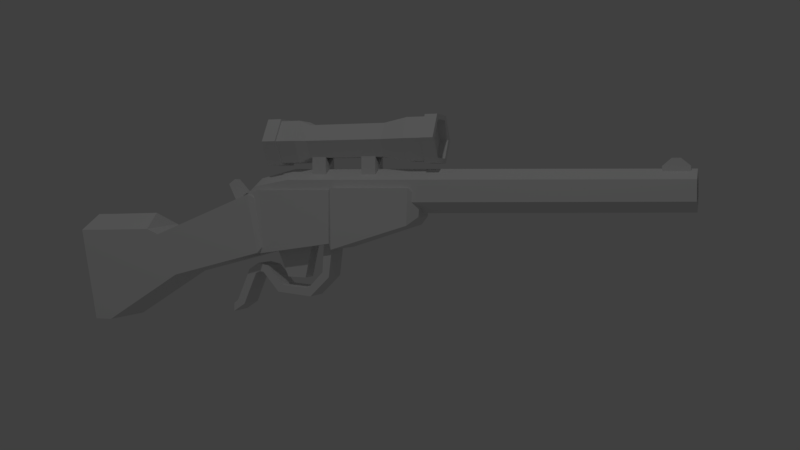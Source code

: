 # Source: rifleSniper.blend  (saved by Blender 2.79.0; exported with 4.5.12 LTS)
import bpy
from mathutils import Matrix  # noqa: F401  (used for matrix-valued properties, if any)

bpy.ops.wm.read_factory_settings(use_empty=True)
scene = bpy.context.scene
scene.name = 'Scene'

# ---- collections
col_collection_1 = bpy.data.collections.new('Collection 1'); scene.collection.children.link(col_collection_1)

# ---- world
world_world = bpy.data.worlds.new('World'); scene.world = world_world
world_world.color = (0.05088, 0.05088, 0.05088)
world_world.use_sun_shadow = False
world_world.sun_shadow_jitter_overblur = 0.0
world_world.cycles.sampling_method = 'MANUAL'

# ---- cameras
cam_camera = bpy.data.cameras.new('Camera')
cam_camera.clip_end = 100.0
cam_camera.lens = 35.0
cam_camera.sensor_width = 32.0
cam_camera.sensor_height = 18.0
cam_camera.ortho_scale = 7.314
cam_camera.dof.focus_distance = 0.0
cam_camera.dof.aperture_fstop = 128.0

# ---- lights
light_lamp = bpy.data.lights.new('Lamp', 'POINT')
light_lamp.transmission_factor = 0.0
light_lamp.cutoff_distance = 30.0
light_lamp.energy = 100.0
light_lamp.shadow_buffer_clip_start = 1.001
light_lamp.shadow_soft_size = 0.1
light_lamp.shadow_maximum_resolution = 0.006
light_lamp.use_absolute_resolution = True

# ---- meshes
me_cube_002 = bpy.data.meshes.new('Cube.002')
me_cube_002.from_pydata([(-1.0, -1.0, -1.835), (-1.0, -1.0, 1.0), (-1.0, 1.0, -1.835), (-1.0, 1.0, 1.0), (1.0, -1.0, -1.835), (1.0, -1.0, 1.0), (1.0, 1.0, -1.835), (1.0, 1.0, 1.0), (0.0, 1.0, -1.0), (0.0, 1.0, 1.0), (0.0, -1.0, -1.0), (0.0, -1.0, 1.0)], [], [(0, 1, 3, 2), (8, 9, 7, 6), (6, 7, 5, 4), (10, 11, 1, 0), (8, 6, 4, 10), (9, 3, 1, 11), (7, 9, 11, 5), (2, 8, 10, 0), (4, 5, 11, 10), (2, 3, 9, 8)])
me_cube_002.use_remesh_preserve_volume = False
me_cube_002.use_remesh_preserve_attributes = False
me_cube_002.use_mirror_vertex_groups = False
me_cube_002.update()
me_cylinder = bpy.data.meshes.new('Cylinder')
me_cylinder.from_pydata([(-1.48e-07, 0.858, -0.5381), (2.258e-07, 0.858, 0.1411), (0.7431, 0.429, -0.5381), (0.7431, 0.429, 0.1411), (0.7431, -0.429, -0.5381), (0.7431, -0.429, 0.1411), (-1.634e-07, -0.858, -0.5381), (2.104e-07, -0.858, 0.1411), (-0.7431, -0.429, -0.5381), (-0.7431, -0.429, 0.1411), (-0.7431, 0.429, -0.5381), (-0.7431, 0.429, 0.1411), (0.9526, 0.55, 0.3469), (2.418e-07, 1.1, 0.3469), (0.9526, -0.55, 0.3469), (1.456e-07, -1.1, 0.3469), (-0.9526, -0.55, 0.3469), (-0.9526, 0.55, 0.3469), (-1.32e-07, 1.1, -0.6292), (0.9526, 0.55, -0.6292), (0.9526, -0.55, -0.6292), (-2.282e-07, -1.1, -0.6292), (-0.9526, -0.55, -0.6292), (-0.9526, 0.55, -0.6292), (0.9526, 0.55, 0.5057), (1.845e-07, 1.1, 0.5057), (0.9526, -0.55, 0.5057), (8.835e-08, -1.1, 0.5057), (-0.9526, -0.55, 0.5057), (-0.9526, 0.55, 0.5057), (1.048, 0.605, 0.5057), (1.893e-07, 1.21, 0.5057), (1.048, -0.605, 0.5057), (8.352e-08, -1.21, 0.5057), (-1.048, -0.605, 0.5057), (-1.048, 0.605, 0.5057), (1.048, 0.605, 0.6109), (1.514e-07, 1.21, 0.6109), (1.048, -0.605, 0.6109), (4.562e-08, -1.21, 0.6109), (-1.048, -0.605, 0.6109), (-1.048, 0.605, 0.6109), (-9.786e-08, 1.1, -0.8012), (0.9526, 0.55, -0.8012), (0.9526, -0.55, -0.8012), (-1.94e-07, -1.1, -0.8012), (-0.9526, -0.55, -0.8012), (-0.9526, 0.55, -0.8012), (-9.771e-08, 1.21, -0.8012), (1.048, 0.605, -0.8012), (1.048, -0.605, -0.8012), (-2.035e-07, -1.21, -0.8012), (-1.048, -0.605, -0.8012), (-1.048, 0.605, -0.8012), (-5.279e-08, 1.21, -0.9258), (1.048, 0.605, -0.9258), (1.048, -0.605, -0.9258), (-1.586e-07, -1.21, -0.9258), (-1.048, -0.605, -0.9258), (-1.048, 0.605, -0.9258), (0.8383, 0.484, 0.6109), (1.524e-07, 0.968, 0.6109), (0.8383, -0.484, 0.6109), (6.779e-08, -0.968, 0.6109), (-0.8383, -0.484, 0.6109), (-0.8383, 0.484, 0.6109), (-5.813e-08, 0.968, -0.9258), (0.8383, 0.484, -0.9258), (0.8383, -0.484, -0.9258), (-1.428e-07, -0.968, -0.9258), (-0.8383, -0.484, -0.9258), (-0.8383, 0.484, -0.9258), (0.8383, 0.484, 0.5382), (1.786e-07, 0.968, 0.5382), (0.8383, -0.484, 0.5382), (9.401e-08, -0.968, 0.5382), (-0.8383, -0.484, 0.5382), (-0.8383, 0.484, 0.5382), (-8.434e-08, 0.968, -0.8531), (0.8383, 0.484, -0.8531), (0.8383, -0.484, -0.8531), (-1.69e-07, -0.968, -0.8531), (-0.8383, -0.484, -0.8531), (-0.8383, 0.484, -0.8531)], [], [(0, 1, 3, 2), (2, 3, 5, 4), (4, 5, 7, 6), (6, 7, 9, 8), (9, 7, 15, 16), (8, 9, 11, 10), (10, 11, 1, 0), (8, 10, 23, 22), (17, 16, 28, 29), (5, 3, 12, 14), (11, 9, 16, 17), (3, 1, 13, 12), (7, 5, 14, 15), (1, 11, 17, 13), (23, 18, 42, 47), (0, 2, 19, 18), (4, 6, 21, 20), (10, 0, 18, 23), (6, 8, 22, 21), (2, 4, 20, 19), (29, 28, 34, 35), (15, 14, 26, 27), (12, 13, 25, 24), (13, 17, 29, 25), (16, 15, 27, 28), (14, 12, 24, 26), (34, 33, 39, 40), (27, 26, 32, 33), (24, 25, 31, 30), (25, 29, 35, 31), (28, 27, 33, 34), (26, 24, 30, 32), (39, 38, 62, 63), (32, 30, 36, 38), (35, 34, 40, 41), (33, 32, 38, 39), (30, 31, 37, 36), (31, 35, 41, 37), (43, 44, 50, 49), (21, 22, 46, 45), (19, 20, 44, 43), (22, 23, 47, 46), (20, 21, 45, 44), (18, 19, 43, 42), (48, 49, 55, 54), (46, 47, 53, 52), (44, 45, 51, 50), (42, 43, 49, 48), (47, 42, 48, 53), (45, 46, 52, 51), (58, 59, 71, 70), (53, 48, 54, 59), (51, 52, 58, 57), (49, 50, 56, 55), (52, 53, 59, 58), (50, 51, 57, 56), (60, 61, 73, 72), (36, 37, 61, 60), (37, 41, 65, 61), (40, 39, 63, 64), (38, 36, 60, 62), (41, 40, 64, 65), (71, 66, 78, 83), (56, 57, 69, 68), (54, 55, 67, 66), (59, 54, 66, 71), (57, 58, 70, 69), (55, 56, 68, 67), (72, 73, 77, 76, 75, 74), (78, 79, 80, 81, 82, 83), (68, 69, 81, 80), (65, 64, 76, 77), (62, 60, 72, 74), (69, 70, 82, 81), (61, 65, 77, 73), (66, 67, 79, 78), (63, 62, 74, 75), (70, 71, 83, 82), (67, 68, 80, 79), (64, 63, 75, 76)])
me_cylinder.use_remesh_preserve_volume = False
me_cylinder.use_remesh_preserve_attributes = False
me_cylinder.use_mirror_vertex_groups = False
me_cylinder.update()
me_cube = bpy.data.meshes.new('Cube')
me_cube.from_pydata([(-1.0, -1.0, -1.835), (-1.0, -1.0, 1.0), (-1.0, 1.0, -1.835), (-1.0, 1.0, 1.0), (1.0, -1.0, -1.835), (1.0, -1.0, 1.0), (1.0, 1.0, -1.835), (1.0, 1.0, 1.0), (0.0, 1.0, -1.0), (0.0, 1.0, 1.0), (0.0, -1.0, -1.0), (0.0, -1.0, 1.0)], [], [(0, 1, 3, 2), (8, 9, 7, 6), (6, 7, 5, 4), (10, 11, 1, 0), (8, 6, 4, 10), (9, 3, 1, 11), (7, 9, 11, 5), (2, 8, 10, 0), (4, 5, 11, 10), (2, 3, 9, 8)])
me_cube.use_remesh_preserve_volume = False
me_cube.use_remesh_preserve_attributes = False
me_cube.use_mirror_vertex_groups = False
me_cube.update()
me_cube_001 = bpy.data.meshes.new('Cube.001')
me_cube_001.from_pydata([(-0.4519, -7.395, -2.521), (-0.8373, -2.803, -1.984), (-0.8373, -2.803, 0.01601), (0.4441, -7.395, -2.521), (0.8296, -2.803, -1.984), (0.8296, -2.803, 0.01601), (0.5616, -6.091, -0.4989), (-0.003887, -6.091, -0.8254), (-0.003887, -4.614, -0.8868), (-0.003887, 10.15, -0.7475), (0.7389, -4.614, -0.458), (0.6183, 10.15, -0.3883), (0.7389, -4.614, 0.3997), (0.6183, 10.15, 0.3301), (-0.003887, -4.614, 0.8286), (-0.003887, 10.15, 0.6893), (-0.7467, -4.614, 0.3997), (-0.626, 10.15, 0.3301), (-0.7467, -4.614, -0.458), (-0.626, 10.15, -0.3883), (0.5616, -6.091, 0.154), (-0.003887, -6.091, 0.4805), (-0.5693, -6.091, 0.154), (-0.5693, -6.091, -0.4989), (0.4057, 10.15, -0.2656), (-0.003887, 10.15, -0.5021), (0.4057, 10.15, 0.2073), (-0.003887, 10.15, 0.4438), (-0.4135, 10.15, 0.2073), (-0.4135, 10.15, -0.2656), (0.4057, 8.626, -0.2656), (-0.003887, 8.626, -0.5021), (0.4057, 8.626, 0.2073), (-0.003887, 8.626, 0.4438), (-0.4135, 8.626, 0.2073), (-0.4135, 8.626, -0.2656), (-0.1878, -7.149, -0.4136), (-0.1878, -6.691, -0.09243), (0.1801, -7.149, -0.4136), (0.1801, -6.691, -0.09243), (-0.1878, -7.489, 0.2672), (-0.1878, -7.214, 0.4599), (0.1801, -7.214, 0.4599), (0.1801, -7.489, 0.2672), (0.4441, -7.395, -0.5823), (-0.8373, -5.852, 0.01601), (0.8296, -5.852, 0.01601), (-0.4519, -7.395, -0.5823), (-0.4098, -6.611, -0.6966), (-0.003887, -6.611, -0.931), (-0.4098, -6.611, -0.2278), (-0.003887, -6.611, 0.006535), (0.4021, -6.611, -0.2278), (0.4021, -6.611, -0.6966), (-0.1368, 9.344, 0.7116), (-0.1458, 9.332, 1.047), (-0.1368, 9.633, 0.7116), (-0.1458, 9.621, 1.047), (0.1549, 9.344, 0.7116), (0.1459, 9.332, 1.047), (0.1549, 9.633, 0.7116), (0.1459, 9.621, 1.047), (-0.1368, 9.033, 0.7116), (-0.1368, 9.033, 0.7811), (-0.1368, 9.944, 0.7811), (-0.1368, 9.944, 0.7116), (0.1549, 9.944, 0.7116), (0.1549, 9.944, 0.7811), (0.1549, 9.033, 0.7811), (0.1549, 9.033, 0.7116), (-0.1368, 9.633, 0.4792), (-0.1368, 9.344, 0.4792), (0.1549, 9.633, 0.4792), (0.1549, 9.344, 0.4792), (-0.1368, 9.033, 0.4792), (-0.1368, 9.033, 0.5488), (-0.1368, 9.944, 0.5488), (-0.1368, 9.944, 0.4792), (0.1549, 9.944, 0.4792), (0.1549, 9.944, 0.5488), (0.1549, 9.033, 0.5488), (0.1549, 9.033, 0.4792), (-0.8373, -5.852, -2.43), (0.8296, -5.852, -2.43)], [], [(0, 47, 45, 82), (1, 2, 5, 4), (4, 5, 46, 83), (3, 44, 47, 0), (1, 4, 83, 82), (5, 2, 45, 46), (9, 19, 29, 25), (8, 10, 6, 7), (8, 9, 11, 10), (11, 9, 25, 24), (16, 18, 23, 22), (10, 11, 13, 12), (19, 17, 28, 29), (18, 8, 7, 23), (12, 13, 15, 14), (29, 28, 34, 35), (14, 16, 22, 21), (14, 15, 17, 16), (17, 15, 27, 28), (6, 20, 52, 53), (16, 17, 19, 18), (13, 11, 24, 26), (10, 12, 20, 6), (18, 19, 9, 8), (12, 14, 21, 20), (15, 13, 26, 27), (30, 31, 35, 34, 33, 32), (27, 26, 32, 33), (24, 25, 31, 30), (25, 29, 35, 31), (28, 27, 33, 34), (26, 24, 30, 32), (38, 36, 37, 39), (43, 42, 41, 40), (39, 37, 41, 42), (38, 39, 42, 43), (36, 38, 43, 40), (37, 36, 40, 41), (44, 46, 45, 47), (49, 53, 52, 51, 50, 48), (7, 6, 53, 49), (23, 7, 49, 48), (21, 22, 50, 51), (22, 23, 48, 50), (20, 21, 51, 52), (54, 55, 57, 56), (61, 60, 66, 67), (60, 61, 59, 58), (67, 66, 78, 79), (68, 63, 75, 80), (61, 57, 55, 59), (63, 62, 74, 75), (66, 60, 72, 78), (64, 67, 79, 76), (59, 55, 63, 68), (58, 59, 68, 69), (57, 61, 67, 64), (56, 57, 64, 65), (55, 54, 62, 63), (71, 73, 81, 74), (70, 72, 73, 71), (77, 76, 79, 78), (81, 80, 75, 74), (72, 70, 77, 78), (65, 64, 76, 77), (58, 69, 81, 73), (54, 56, 70, 71), (69, 68, 80, 81), (56, 65, 77, 70), (60, 58, 73, 72), (62, 54, 71, 74), (82, 45, 2, 1), (82, 83, 3, 0), (83, 46, 44, 3)])
me_cube_001.polygons.foreach_set('use_smooth', [True] * 74)
me_cube_001.use_remesh_preserve_volume = False
me_cube_001.use_remesh_preserve_attributes = False
me_cube_001.use_mirror_vertex_groups = False
me_cube_001.update()
me_mesh_001 = bpy.data.meshes.new('Mesh.001')
me_mesh_001.from_pydata([(0.1092, 0.1496, 0.0164), (0.1092, 0.5392, 0.1166), (0.1092, 0.1496, 0.0164), (-0.108, -0.1828, -0.1855), (0.1092, -0.1828, -0.1855), (-0.108, 0.1496, 0.0164), (0.1092, 0.06167, 0.1831), (0.1092, 0.4944, 0.3506), (0.1092, 0.5392, 0.1166), (0.06704, 0.5303, 0.3237), (0.06704, 0.5621, 0.1636), (0.1092, 0.5392, 0.1166), (0.1092, 0.4944, 0.3506), (0.06704, 0.5303, 0.3237), (0.1092, -0.1828, -0.1855), (0.1092, 0.008698, 0.2049), (0.1092, 0.4944, 0.3506), (-0.108, 0.06167, 0.1831), (-0.108, 0.4944, 0.3506), (0.1092, 0.06167, 0.1831), (0.1092, 0.4944, 0.3506), (-0.06587, 0.5303, 0.3237), (0.06704, 0.5303, 0.3237), (-0.108, 0.4944, 0.3506), (-0.108, 0.1496, 0.0164), (-0.108, 0.4944, 0.3506), (-0.108, 0.06167, 0.1831), (-0.108, 0.5392, 0.1166), (-0.108, 0.008867, 0.2191), (-0.108, -0.1828, -0.1855), (-0.108, 0.1496, 0.0164), (-0.108, 0.06167, 0.1831), (-0.108, 0.008867, 0.2191), (-0.108, 0.5392, 0.1166), (0.06704, 0.5621, 0.1636), (-0.06587, 0.5621, 0.1636), (0.1092, 0.5392, 0.1166), (-0.108, 0.06167, 0.1831), (0.1092, 0.008698, 0.2049), (-0.108, 0.008867, 0.2191), (-0.108, 0.06167, 0.1831), (0.1092, 0.06167, 0.1831), (0.1092, 0.008698, 0.2049), (-0.108, 0.4944, 0.3506), (-0.06587, 0.5621, 0.1636), (-0.06587, 0.5303, 0.3237), (-0.108, 0.4944, 0.3506), (-0.108, 0.5392, 0.1166), (-0.06587, 0.5621, 0.1636), (0.1092, -0.1828, -0.1855), (-0.108, -0.2604, -0.1869), (0.1092, -0.2604, -0.1869), (-0.108, -0.1828, -0.1855), (0.1092, -0.2348, 0.198), (0.1092, 0.008698, 0.2049), (0.0005802, -0.2364, 0.2647), (0.0005802, -0.02159, 0.2709), (0.1092, -0.2348, 0.198), (-0.108, 0.008867, 0.2191), (0.1092, 0.008698, 0.2049), (0.0005802, -0.02159, 0.2709), (-0.108, -0.2347, 0.2122), (-0.108, -0.3313, 0.2105), (-0.108, -0.2604, -0.1869), (0.1092, -0.2604, -0.1869), (0.1092, -0.3323, 0.1963), (0.1092, -0.2348, 0.198), (0.0005802, -0.3299, 0.2631), (0.0005802, -0.2364, 0.2647), (0.1092, -0.3323, 0.1963), (-0.108, -0.2347, 0.2122), (0.0005802, -0.3299, 0.2631), (-0.108, -0.3313, 0.2105), (0.0005802, -0.2364, 0.2647), (0.1092, -0.2604, -0.1869), (-0.108, -0.3313, 0.2105), (0.1092, -0.3323, 0.1963), (-0.108, -0.2604, -0.1869), (0.1092, -0.3323, 0.1963), (-0.108, -0.3313, 0.2105), (0.0005802, -0.3299, 0.2631), (0.0005802, -0.2364, 0.2647), (-0.108, 0.008867, 0.2191), (0.0005802, -0.02159, 0.2709), (-0.108, -0.2347, 0.2122), (0.06704, 0.5621, 0.1636), (-0.06587, 0.5303, 0.3237), (-0.06587, 0.5621, 0.1636), (0.06704, 0.5303, 0.3237), (0.1092, 0.8604, 0.3742), (0.1092, 0.864, 0.1359), (0.1092, 0.8604, 0.3742), (0.06704, 0.8332, 0.1687), (0.06704, 0.8297, 0.3319), (0.1092, 0.8604, 0.3742), (0.1092, 0.864, 0.1359), (0.06704, 0.8332, 0.1687), (0.1092, 0.864, 0.1359), (-0.108, 0.864, 0.1359), (0.1092, 0.864, 0.1359), (-0.06587, 0.8332, 0.1687), (0.06704, 0.8332, 0.1687), (-0.108, 0.864, 0.1359), (-0.108, 0.864, 0.1359), (-0.108, 0.8604, 0.3742), (-0.108, 0.8604, 0.3742), (0.06704, 0.8297, 0.3319), (-0.06587, 0.8297, 0.3319), (0.1092, 0.8604, 0.3742), (-0.108, 0.864, 0.1359), (-0.06587, 0.8297, 0.3319), (-0.06587, 0.8332, 0.1687), (-0.108, 0.864, 0.1359), (-0.108, 0.8604, 0.3742), (-0.06587, 0.8297, 0.3319), (0.06704, 0.8297, 0.3319), (-0.06587, 0.8332, 0.1687), (-0.06587, 0.8297, 0.3319), (0.06704, 0.8332, 0.1687), (0.08781, 1.173, 0.3742), (0.08781, 1.168, 0.2317), (0.08781, 1.173, 0.3742), (0.05396, 1.205, 0.2645), (0.05396, 1.21, 0.3319), (0.08781, 1.173, 0.3742), (0.08781, 1.168, 0.2317), (0.05396, 1.205, 0.2645), (0.08781, 1.168, 0.2317), (-0.08665, 1.168, 0.2317), (0.08781, 1.168, 0.2317), (-0.0528, 1.205, 0.2645), (0.05396, 1.205, 0.2645), (-0.08665, 1.168, 0.2317), (-0.08665, 1.168, 0.2317), (-0.08665, 1.173, 0.3742), (-0.08665, 1.173, 0.3742), (0.05396, 1.21, 0.3319), (-0.0528, 1.21, 0.3319), (0.08781, 1.173, 0.3742), (-0.08665, 1.168, 0.2317), (-0.0528, 1.21, 0.3319), (-0.0528, 1.205, 0.2645), (-0.08665, 1.168, 0.2317), (-0.08665, 1.173, 0.3742), (-0.0528, 1.21, 0.3319), (0.05396, 1.21, 0.3319), (-0.0528, 1.205, 0.2645), (-0.0528, 1.21, 0.3319), (0.05396, 1.205, 0.2645), (-0.05098, 0.6226, -0.01427), (0.05412, 0.6226, -0.01427), (-0.05098, 0.8017, 0.04237), (-0.05098, 0.809, 0.1616), (-0.05098, 0.6038, -0.04236), (0.05412, 0.6038, -0.04236), (0.05412, 0.8017, 0.04237), (0.05412, 0.809, 0.1616), (-0.05098, 0.8294, 0.02301), (0.05412, 0.7484, -0.0556), (-0.05098, 0.7484, -0.0556), (-0.05098, 0.8463, 0.1689), (0.05412, 0.8463, 0.1689), (0.05412, 0.8294, 0.02301), (0.05412, 0.7382, -0.02338), (-0.05098, 0.7382, -0.02338), (-0.03138, 0.64, 0.01866), (-0.03138, 0.5777, 0.1623), (0.03453, 0.64, 0.01866), (0.03453, 0.5777, 0.1623), (-0.03138, 0.7526, 0.1777), (0.03453, 0.7526, 0.1777), (-0.03138, 0.717, 0.01714), (0.03453, 0.717, 0.01714), (-0.05098, 0.5562, 0.0625), (0.05412, 0.5562, 0.0625), (-0.05098, 0.536, 0.03542), (0.05412, 0.536, 0.03542), (-0.05098, 0.5113, 0.0714), (0.05412, 0.5113, 0.0714), (-0.05098, 0.5199, 0.03872), (0.05412, 0.5199, 0.03872), (-0.05098, 0.4709, 0.04505), (0.05412, 0.4709, 0.04505), (-0.05098, 0.5013, 0.0305), (0.05412, 0.5013, 0.0305), (-0.05098, 0.416, -0.08305), (0.05412, 0.416, -0.08305), (-0.05098, 0.4464, -0.0976), (0.05412, 0.4464, -0.0976), (-0.05098, 0.3984, -0.09684), (0.05412, 0.3984, -0.09684), (-0.05098, 0.3969, -0.1306), (0.05412, 0.3969, -0.1306)], [(108, 89), (138, 119)], [(1, 6, 0), (6, 1, 7), (6, 14, 0), (15, 14, 6), (53, 14, 15), (14, 53, 64), (65, 64, 53), (24, 25, 27), (25, 24, 26), (29, 28, 24), (28, 29, 61), (61, 29, 62), (63, 62, 29), (3, 2, 4), (2, 3, 5), (17, 16, 18), (16, 17, 19), (21, 20, 22), (20, 21, 23), (34, 33, 35), (33, 34, 36), (50, 49, 51), (49, 50, 52), (55, 54, 56), (54, 55, 57), (67, 66, 68), (66, 67, 69), (71, 70, 72), (70, 71, 73), (75, 74, 76), (74, 75, 77), (82, 81, 83), (81, 82, 84), (86, 85, 87), (85, 86, 88), (42, 41, 40), (10, 9, 8), (13, 12, 11), (32, 31, 30), (39, 38, 37), (45, 44, 43), (48, 47, 46), (60, 59, 58), (80, 79, 78), (2, 5, 24, 27), (36, 1, 0, 33), (100, 99, 101), (99, 100, 102), (106, 105, 107), (105, 106, 108), (116, 115, 117), (115, 116, 118), (93, 92, 91), (96, 95, 94), (111, 110, 109), (114, 113, 112), (130, 131, 129), (129, 132, 130), (136, 137, 135), (135, 138, 136), (146, 147, 145), (145, 148, 146), (123, 121, 122), (126, 124, 125), (141, 139, 140), (144, 142, 143), (98, 128, 127, 97), (104, 134, 133, 103), (108, 138, 135, 105), (90, 120, 119, 89), (149, 153, 175, 173), (157, 160, 161, 162), (159, 158, 154, 153), (158, 163, 150, 154), (164, 159, 153, 149), (163, 164, 149, 150), (151, 157, 159, 164), (151, 152, 160, 157), (156, 155, 162, 161), (162, 155, 163, 158), (156, 152, 151, 155), (155, 151, 164, 163), (168, 166, 165, 167), (170, 172, 171, 169), (157, 162, 158, 159), (166, 168, 170, 169), (168, 167, 172, 170), (165, 166, 169, 171), (153, 154, 176, 175), (154, 150, 174, 176), (150, 149, 173, 174), (173, 175, 179, 177), (175, 176, 180, 179), (176, 174, 178, 180), (174, 173, 177, 178), (179, 180, 184, 183), (180, 178, 182, 184), (178, 177, 181, 182), (177, 179, 183, 181), (184, 182, 186, 188), (182, 181, 185, 186), (181, 183, 187, 185), (183, 184, 188, 187), (185, 187, 191, 189), (187, 188, 192, 191), (188, 186, 190, 192), (186, 185, 189, 190), (192, 190, 189, 191), (167, 165, 171, 172)])
me_mesh_001.polygons.foreach_set('use_smooth', [True] * 109)
_uv = me_mesh_001.uv_layers.new(name='UVMap')
_uv.uv.foreach_set('vector', [0.0, 1.0, 0.0, 1.0, 0.0, 1.0, 0.0, 1.0, 0.0, 1.0, 0.0, 1.0, 0.0, 1.0, 0.0, 1.0, 0.0, 1.0, 0.0, 1.0, 0.0, 1.0, 0.0, 1.0, 0.0, 1.0, 0.0, 1.0, 0.0, 1.0, 0.0, 1.0, 0.0, 1.0, 0.0, 1.0, 0.0, 1.0, 0.0, 1.0, 0.0, 1.0, 0.0, 1.0, 0.0, 1.0, 0.0, 1.0, 0.0, 1.0, 0.0, 1.0, 0.0, 1.0, 0.0, 1.0, 0.0, 1.0, 0.0, 1.0, 0.0, 1.0, 0.0, 1.0, 0.0, 1.0, 0.0, 1.0, 0.0, 1.0, 0.0, 1.0, 0.0, 1.0, 0.0, 1.0, 0.0, 1.0, 0.0, 1.0, 0.0, 1.0, 0.0, 1.0, 0.0, 1.0, 0.0, 1.0, 0.0, 1.0, 0.0, 1.0, 0.0, 1.0, 0.0, 1.0, 0.0, 1.0, 0.0, 1.0, 0.0, 1.0, 0.0, 1.0, 0.0, 1.0, 0.0, 1.0, 0.0, 1.0, 0.0, 1.0, 0.0, 1.0, 0.0, 1.0, 0.0, 1.0, 0.0, 1.0, 0.0, 1.0, 0.0, 1.0, 0.0, 1.0, 0.0, 1.0, 0.0, 1.0, 0.0, 1.0, 0.0, 1.0, 0.0, 1.0, 0.0, 1.0, 0.0, 1.0, 0.0, 1.0, 0.0, 1.0, 0.0, 1.0, 0.0, 1.0, 0.0, 1.0, 0.0, 1.0, 0.0, 1.0, 0.0, 1.0, 0.0, 1.0, 0.0, 1.0, 0.0, 1.0, 0.0, 1.0, 0.0, 1.0, 0.0, 1.0, 0.0, 1.0, 0.0, 1.0, 0.0, 1.0, 0.0, 1.0, 0.0, 1.0, 0.0, 1.0, 0.0, 1.0, 0.0, 1.0, 0.0, 1.0, 0.0, 1.0, 0.0, 1.0, 0.0, 1.0, 0.0, 1.0, 0.0, 1.0, 0.0, 1.0, 0.0, 1.0, 0.0, 1.0, 0.0, 1.0, 0.0, 1.0, 0.0, 1.0, 0.0, 1.0, 0.0, 1.0, 0.0, 1.0, 0.0, 1.0, 0.0, 1.0, 0.0, 1.0, 0.0, 1.0, 0.0, 1.0, 0.0, 1.0, 0.0, 1.0, 0.0, 1.0, 0.0, 1.0, 0.0, 1.0, 0.0, 1.0, 0.0, 1.0, 0.0, 1.0, 0.0, 1.0, 0.0, 1.0, 0.0, 1.0, 0.0, 1.0, 0.0, 1.0, 0.0, 1.0, 0.0, 1.0, 0.0, 1.0, 0.0, 1.0, 0.0, 1.0, 0.0, 1.0, 0.0, 1.0, 0.0, 1.0, 0.0, 1.0, 0.0, 1.0, 0.0, 1.0, 0.0, 1.0, 0.0, 1.0, 0.0, 1.0, 0.0, 1.0, 0.0, 1.0, 0.0, 1.0, 0.0, 1.0, 0.0, 1.0, 0.0, 1.0, 0.0, 1.0, 0.0, 1.0, 0.0, 1.0, 0.0, 1.0, 0.0, 1.0, 0.0, 1.0, 0.0, 1.0, 0.0, 1.0, 0.0, 1.0, 0.0, 1.0, 0.0, 1.0, 0.0, 1.0, 0.0, 1.0, 0.0, 1.0, 0.0, 1.0, 0.0, 1.0, 0.0, 1.0, 0.0, 1.0, 0.0, 1.0, 0.0, 1.0, 0.0, 1.0, 0.0, 1.0, 0.0, 1.0, 0.0, 1.0, 0.0, 1.0, 0.0, 1.0, 0.0, 1.0, 0.0, 1.0, 0.0, 1.0, 0.0, 1.0, 0.0, 1.0, 0.0, 1.0, 0.0, 1.0, 0.0, 1.0, 0.0, 1.0, 0.0, 1.0, 0.0, 1.0, 0.0, 1.0, 0.0, 1.0, 0.0, 1.0, 0.0, 1.0, 0.0, 1.0, 0.0, 1.0, 0.0, 1.0, 0.0, 1.0, 0.0, 1.0, 0.0, 1.0, 0.0, 1.0, 0.0, 1.0, 0.0, 1.0, 0.0, 1.0, 0.0, 1.0, 0.0, 1.0, 0.0, 1.0, 0.0, 1.0, 0.0, 0.0, 0.0, 0.0, 0.0, 0.0, 0.0, 0.0, 0.0, 0.0, 0.0, 0.0, 0.0, 0.0, 0.0, 0.0, 0.0, 1.0, 0.0, 1.0, 0.0, 1.0, 0.0, 1.0, 0.0, 0.0, 0.0, 0.0, 0.0, 0.0, 0.0, 0.0, 0.0, 0.0, 0.0, 0.0, 0.0, 0.0, 0.0, 0.0, 0.0, 0.0, 0.0, 0.0, 0.0, 0.0, 0.0, 0.0, 0.0, 0.0, 0.0, 0.0, 0.0, 0.0, 0.0, 0.0, 0.0, 0.0, 0.0, 0.0, 0.0, 0.0, 0.0, 0.0, 0.0, 0.0, 0.0, 0.0, 0.0, 0.0, 0.0, 0.0, 0.0, 0.0, 0.0, 0.0, 0.0, 0.0, 0.0, 0.0, 0.0, 0.0, 0.0, 0.0, 0.0, 0.0, 0.0, 0.0, 0.0, 0.0, 0.0, 0.0, 0.0, 0.0, 0.0, 0.0, 0.0, 0.0, 0.0, 0.0, 0.0, 0.0, 0.0, 0.0, 0.0, 0.0, 0.0, 0.0, 0.0, 0.0, 0.0, 0.0, 0.0, 0.0, 0.0, 0.0, 0.0, 0.0, 0.0, 0.0, 0.0, 0.0, 0.0, 0.0, 0.0, 0.0, 0.0, 0.0, 0.0, 0.0, 0.0, 0.0, 0.0, 0.0, 0.0, 0.0, 0.0, 0.0, 0.0, 0.0, 0.0, 0.0, 0.0, 0.0, 0.0, 0.0, 0.0, 0.0, 0.0, 0.0, 0.0, 0.0, 0.0, 0.0, 0.0, 0.0, 0.0, 0.0, 0.0, 0.0, 0.0, 0.0, 0.0, 0.0, 0.0, 0.0, 0.0, 0.0, 0.0, 0.0, 0.0, 0.0, 0.0, 0.0, 0.0, 0.0, 0.0, 0.0, 0.0, 0.0, 0.0, 0.0, 0.0, 0.0, 0.0, 0.0, 0.0, 0.0, 0.0, 0.0, 0.0, 0.0, 0.0, 0.0, 0.0, 0.0, 0.0, 0.0, 0.0, 0.0, 0.0, 0.0, 0.0, 0.0, 0.0, 0.0, 0.0, 0.0, 0.0, 0.0, 0.0, 0.0, 0.0, 0.0, 0.0, 0.0, 0.0, 0.0, 0.0, 0.0, 0.0, 0.0, 0.0, 0.0, 0.0, 0.0, 0.0, 0.0, 0.0, 0.0, 0.0, 0.0, 0.0, 0.0, 0.0, 0.0, 0.0, 0.0, 0.0, 0.0, 0.0, 0.0, 0.0, 0.0, 0.0, 0.0, 0.0, 0.0, 0.0, 0.0, 0.0, 0.0, 0.0, 0.0, 0.0, 0.0, 0.0, 0.0, 0.0, 0.0, 0.0, 0.0, 0.0, 0.0, 0.0, 0.0, 0.0, 0.0, 0.0, 0.0, 0.0, 0.0, 0.0, 0.0, 0.0, 0.0, 0.0, 0.0, 0.0, 0.0, 0.0, 0.0, 0.0, 0.0, 0.0, 0.0, 0.0, 0.0, 0.0, 0.0, 0.0, 0.0, 0.0, 0.0, 0.0, 0.0, 0.0, 0.0, 0.0, 0.0, 0.0, 0.0, 0.0, 0.0, 0.0, 0.0, 0.0, 0.0, 0.0, 0.0, 0.0, 0.0, 0.0, 0.0, 0.0, 0.0, 0.0, 0.0, 0.0, 0.0, 0.0, 0.0, 0.0, 0.0, 0.0, 0.0, 0.0, 0.0, 0.0, 0.0, 0.0, 0.0, 0.0, 0.0, 0.0, 0.0, 0.0, 0.0, 0.0, 0.0, 0.0, 0.0, 0.0, 0.0])
me_mesh_001.use_remesh_preserve_volume = False
me_mesh_001.use_remesh_preserve_attributes = False
me_mesh_001.use_mirror_vertex_groups = False
me_mesh_001.update()

# ---- objects
ob_cube_002 = bpy.data.objects.new('Cube.002', me_cube_002)
ob_cylinder = bpy.data.objects.new('Cylinder', me_cylinder)
ob_cube_001 = bpy.data.objects.new('Cube.001', me_cube)
ob_cube = bpy.data.objects.new('Cube', me_cube_001)
ob_lamp = bpy.data.objects.new('Lamp', light_lamp)
ob_camera = bpy.data.objects.new('Camera', cam_camera)
ob_handle = bpy.data.objects.new('handle', me_mesh_001)

# ---- transforms, parenting, visibility, modifiers, constraints
ob_cube_002.location = (0.0, 0.06372, 0.7691)
ob_cube_002.scale = (-0.03852, -0.02937, -0.04358)
ob_cube_002.lineart.crease_threshold = 0.0
ob_cylinder.location = (0.0, 0.2765, 0.9083)
ob_cylinder.rotation_euler = (-1.571, -0.5236, -7.757e-08)
ob_cylinder.scale = (0.08702, 0.08702, 0.467)
ob_cylinder.lineart.crease_threshold = 0.0
ob_cube_001.location = (0.0, 0.2759, 0.7691)
ob_cube_001.scale = (-0.03852, -0.02937, -0.04358)
ob_cube_001.lineart.crease_threshold = 0.0
ob_cube.location = (0.0004067, 0.4223, 0.7136)
ob_cube.scale = (0.1047, 0.1047, 0.1047)
ob_cube.lineart.crease_threshold = 0.0
_m = ob_cube.modifiers.new('EdgeSplit', 'EDGE_SPLIT')
ob_lamp.location = (4.076, 1.005, 5.904)
ob_lamp.rotation_euler = (0.6503, 0.05522, 1.866)
ob_lamp.lock_rotations_4d = False
ob_lamp.empty_display_type = 'ARROWS'
ob_lamp.color = (0.0, 0.0, 0.0, 0.0)
ob_lamp.lineart.crease_threshold = 0.0
ob_camera.location = (3.163, 1.613, 0.6939)
ob_camera.rotation_euler = (1.537, -1.883e-05, 1.939)
ob_camera.lock_rotations_4d = False
ob_camera.empty_display_type = 'ARROWS'
ob_camera.color = (0.0, 0.0, 0.0, 0.0)
ob_camera.display_type = 'WIRE'
ob_camera.lineart.crease_threshold = 0.0
ob_handle.location = (-0.001572, -0.7175, 0.3478)
ob_handle.lineart.crease_threshold = 0.0
_m = ob_handle.modifiers.new('EdgeSplit', 'EDGE_SPLIT')

# ---- collection membership
col_collection_1.objects.link(ob_cube_002)
col_collection_1.objects.link(ob_cylinder)
col_collection_1.objects.link(ob_cube_001)
col_collection_1.objects.link(ob_cube)
col_collection_1.objects.link(ob_lamp)
col_collection_1.objects.link(ob_camera)
col_collection_1.objects.link(ob_handle)

# ---- scene / render settings (as saved in the file)
scene.camera = ob_camera
scene.frame_start = 1; scene.frame_end = 250; scene.frame_set(1)
scene.render.engine = 'BLENDER_EEVEE_NEXT'
scene.render.resolution_percentage = 50
scene.render.dither_intensity = 0.0
scene.cycles.use_denoising = False
scene.cycles.samples = 128
scene.cycles.sampling_pattern = 'TABULATED_SOBOL'
scene.cycles.use_adaptive_sampling = False
scene.cycles.use_light_tree = False
scene.cycles.blur_glossy = 0.0
scene.cycles.sample_clamp_indirect = 0.0
scene.view_settings.view_transform = 'Standard'
bpy.context.view_layer.update()
